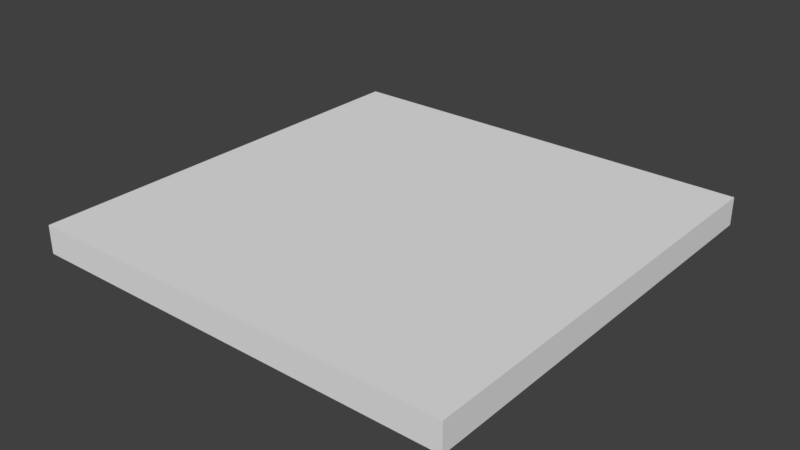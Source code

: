 # Source: entrance_plate.blend  (saved by Blender 2.79.0; exported with 4.5.12 LTS)
import bpy
from mathutils import Matrix  # noqa: F401  (used for matrix-valued properties, if any)

bpy.ops.wm.read_factory_settings(use_empty=True)
scene = bpy.context.scene
scene.name = 'Scene'

# ---- collections
col_collection_1 = bpy.data.collections.new('Collection 1'); scene.collection.children.link(col_collection_1)

# ---- materials (node trees are filled in below, after node groups)
mat_material = bpy.data.materials.new('Material')
mat_material.alpha_threshold = 0.0
mat_material.use_transparent_shadow = False
mat_material.roughness = 0.5
mat_material.line_color = (0.0, 0.0, 0.0, 1.0)

# ---- material node trees

# ---- world
world_world = bpy.data.worlds.new('World'); scene.world = world_world
world_world.color = (0.05088, 0.05088, 0.05088)
world_world.use_sun_shadow = False
world_world.sun_shadow_jitter_overblur = 0.0
world_world.cycles.sampling_method = 'MANUAL'

# ---- meshes
me_cube = bpy.data.meshes.new('Cube')
me_cube.from_pydata([(1.0, 1.0, -0.06535), (1.0, -1.0, -0.06535), (-1.0, -1.0, -0.06535), (-1.0, 1.0, -0.06535), (1.0, 1.0, 0.06535), (1.0, -1.0, 0.06535), (-1.0, -1.0, 0.06535), (-1.0, 1.0, 0.06535)], [], [(0, 1, 2, 3), (4, 7, 6, 5), (0, 4, 5, 1), (1, 5, 6, 2), (2, 6, 7, 3), (4, 0, 3, 7)])
me_cube.materials.append(mat_material)
me_cube.use_remesh_preserve_volume = False
me_cube.use_remesh_preserve_attributes = False
me_cube.use_mirror_vertex_groups = False
me_cube.update()

# ---- objects
ob_cube = bpy.data.objects.new('Cube', me_cube)

# ---- transforms, parenting, visibility, modifiers, constraints
ob_cube.location = (0.0, 0.0, 0.0)
ob_cube.lock_rotations_4d = False
ob_cube.empty_display_type = 'ARROWS'
ob_cube.lineart.crease_threshold = 0.0

# ---- collection membership
col_collection_1.objects.link(ob_cube)

# ---- scene / render settings (as saved in the file)
scene.frame_start = 1; scene.frame_end = 250; scene.frame_set(1)
scene.render.engine = 'BLENDER_EEVEE_NEXT'
scene.render.resolution_percentage = 50
scene.render.dither_intensity = 0.0
scene.cycles.use_denoising = False
scene.cycles.samples = 128
scene.cycles.sampling_pattern = 'TABULATED_SOBOL'
scene.cycles.use_adaptive_sampling = False
scene.cycles.use_light_tree = False
scene.cycles.blur_glossy = 0.0
scene.cycles.sample_clamp_indirect = 0.0
scene.view_settings.view_transform = 'Standard'
bpy.context.view_layer.update()

# ---- added for rendering (the .blend has no active camera and no usable light): camera, sun
cam_auto = bpy.data.cameras.new('AutoCamera')
cam_auto.lens = 50.0
cam_auto.sensor_width = 36.0
cam_auto.clip_end = 1000.0
ob_auto_camera = bpy.data.objects.new('AutoCamera', cam_auto)
scene.collection.objects.link(ob_auto_camera)
ob_auto_camera.location = (2.61972, -3.14367, 2.09578)
ob_auto_camera.rotation_euler = (1.09748, -7.21219e-08, 0.694738)
scene.camera = ob_auto_camera
light_auto_sun = bpy.data.lights.new('AutoSun', 'SUN')
light_auto_sun.energy = 3.0
light_auto_sun.angle = 0.0523599
ob_auto_sun = bpy.data.objects.new('AutoSun', light_auto_sun)
scene.collection.objects.link(ob_auto_sun)
ob_auto_sun.rotation_euler = (0.872665, 0.174533, 0.523599)
bpy.context.view_layer.update()
